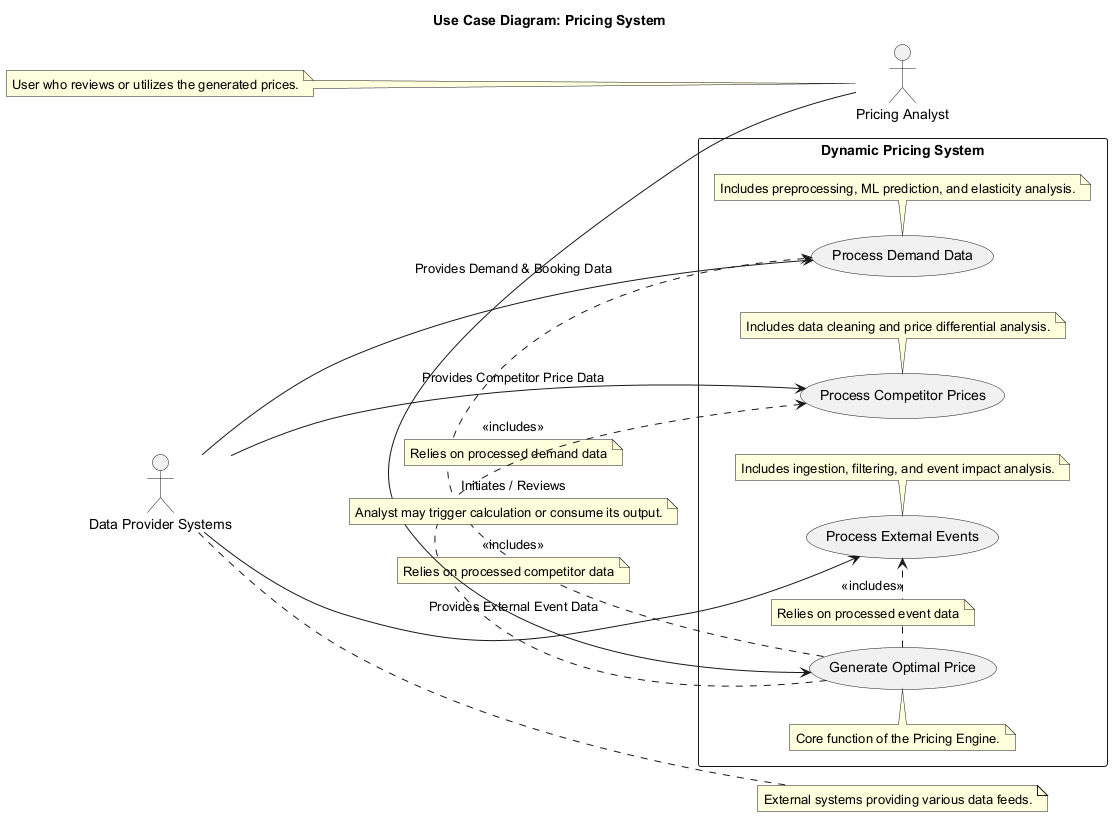

The diagram above was rendered by PlantUML. Its source (embedded in the PNG):
@startuml
title Use Case Diagram: Pricing System

left to right direction

actor "Data Provider Systems" as DPS
note right: External systems providing various data feeds.

actor "Pricing Analyst" as Analyst
note left: User who reviews or utilizes the generated prices.

rectangle "Dynamic Pricing System" {
  usecase "Process Demand Data" as UC1
  note bottom: Includes preprocessing, ML prediction, and elasticity analysis.
  usecase "Process Competitor Prices" as UC2
  note bottom: Includes data cleaning and price differential analysis.
  usecase "Process External Events" as UC3
  note bottom: Includes ingestion, filtering, and event impact analysis.
  usecase "Generate Optimal Price" as UC4
  note top: Core function of the Pricing Engine.
}

DPS --> UC1 : Provides Demand & Booking Data
DPS --> UC2 : Provides Competitor Price Data
DPS --> UC3 : Provides External Event Data

UC4 .> UC1 : <<includes>>
note on link: Relies on processed demand data
UC4 .> UC2 : <<includes>>
note on link: Relies on processed competitor data
UC4 .> UC3 : <<includes>>
note on link: Relies on processed event data

Analyst -> UC4 : Initiates / Reviews
note on link: Analyst may trigger calculation or consume its output.

@enduml